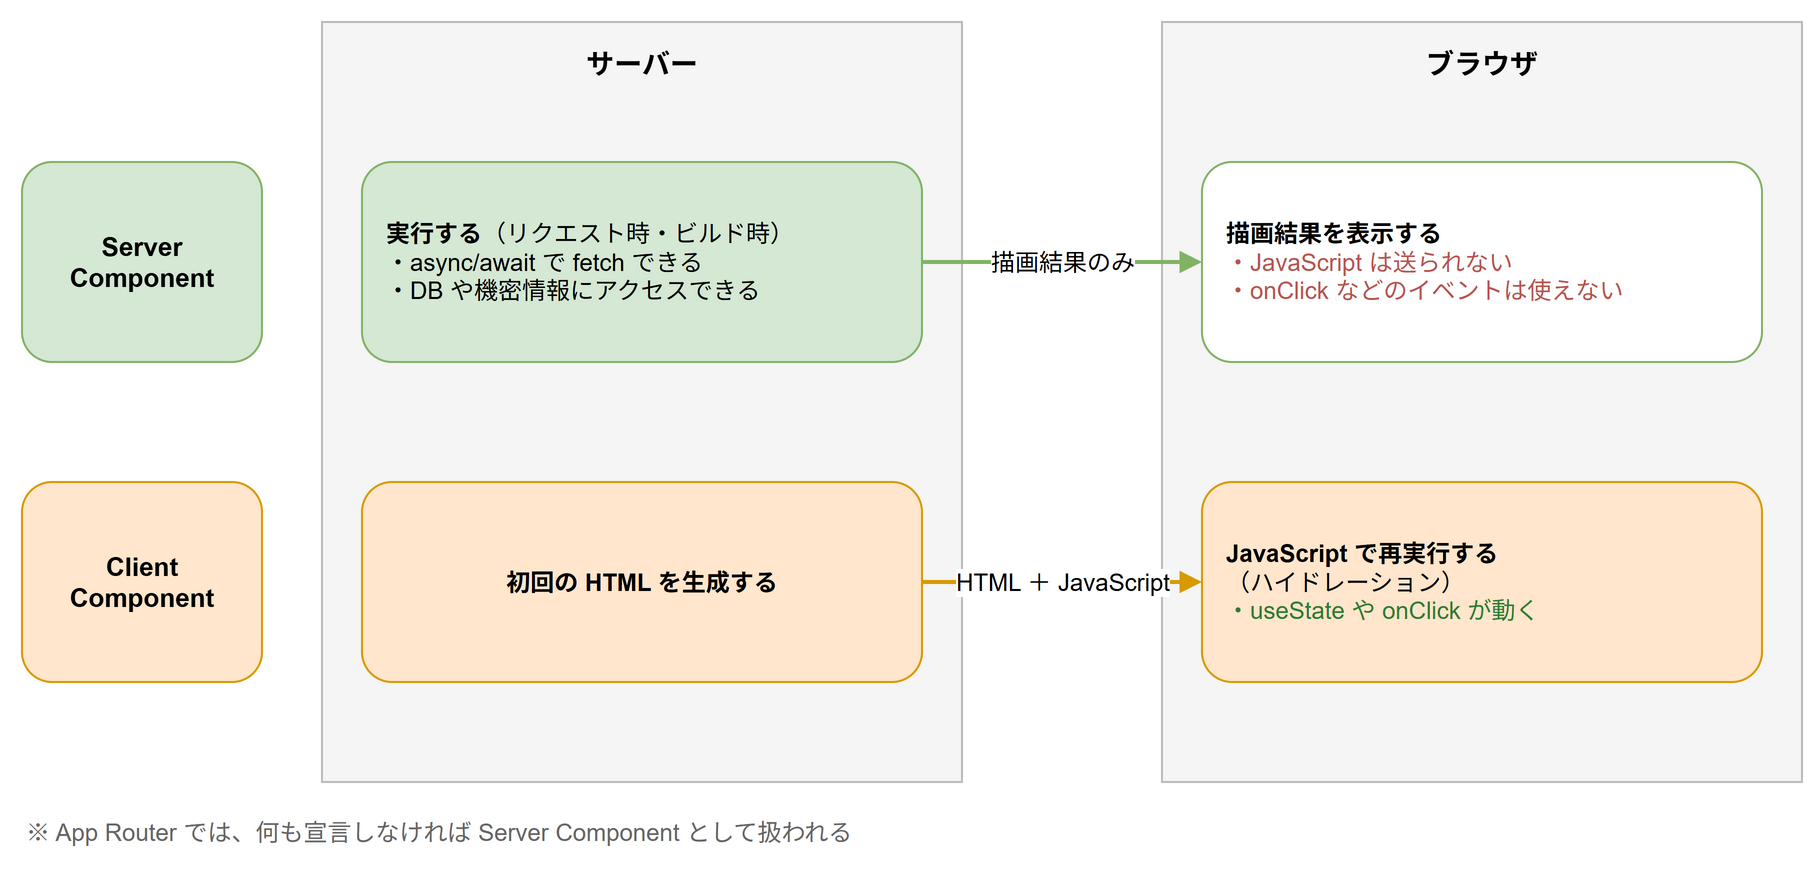

The diagram above was exported from draw.io. Its source (the exported page's mxGraphModel, read from the mxfile embedded in the PNG):
<mxGraphModel grid="1" gridSize="10" page="0" math="0" shadow="0">
  <root>
    <mxCell id="0" />
    <mxCell id="1" parent="0" />
    <mxCell id="laneS" value="サーバー" style="rounded=0;whiteSpace=wrap;html=1;fillColor=#f5f5f5;strokeColor=#bbbbbb;verticalAlign=top;fontStyle=1;fontSize=14;spacingTop=6;" vertex="1" parent="1">
      <mxGeometry x="170" y="20" width="320" height="380" as="geometry" />
    </mxCell>
    <mxCell id="laneB" value="ブラウザ" style="rounded=0;whiteSpace=wrap;html=1;fillColor=#f5f5f5;strokeColor=#bbbbbb;verticalAlign=top;fontStyle=1;fontSize=14;spacingTop=6;" vertex="1" parent="1">
      <mxGeometry x="590" y="20" width="320" height="380" as="geometry" />
    </mxCell>
    <mxCell id="rsc" value="&lt;b&gt;Server&lt;br&gt;Component&lt;/b&gt;" style="rounded=1;whiteSpace=wrap;html=1;fillColor=#d5e8d4;strokeColor=#82b366;fontSize=13;" vertex="1" parent="1">
      <mxGeometry x="20" y="90" width="120" height="100" as="geometry" />
    </mxCell>
    <mxCell id="rcc" value="&lt;b&gt;Client&lt;br&gt;Component&lt;/b&gt;" style="rounded=1;whiteSpace=wrap;html=1;fillColor=#ffe6cc;strokeColor=#d79b00;fontSize=13;" vertex="1" parent="1">
      <mxGeometry x="20" y="250" width="120" height="100" as="geometry" />
    </mxCell>
    <mxCell id="s1" value="&lt;b&gt;実行する&lt;/b&gt;（リクエスト時・ビルド時）&lt;br&gt;・async/await で fetch できる&lt;br&gt;・DB や機密情報にアクセスできる" style="rounded=1;whiteSpace=wrap;html=1;fillColor=#d5e8d4;strokeColor=#82b366;fontSize=12;align=left;spacingLeft=10;" vertex="1" parent="1">
      <mxGeometry x="190" y="90" width="280" height="100" as="geometry" />
    </mxCell>
    <mxCell id="b1" value="&lt;b&gt;描画結果を表示する&lt;/b&gt;&lt;br&gt;&lt;font color=&quot;#b85450&quot;&gt;・JavaScript は送られない&lt;br&gt;・onClick などのイベントは使えない&lt;/font&gt;" style="rounded=1;whiteSpace=wrap;html=1;fillColor=#ffffff;strokeColor=#82b366;fontSize=12;align=left;spacingLeft=10;" vertex="1" parent="1">
      <mxGeometry x="610" y="90" width="280" height="100" as="geometry" />
    </mxCell>
    <mxCell id="s2" value="&lt;b&gt;初回の HTML を生成する&lt;/b&gt;" style="rounded=1;whiteSpace=wrap;html=1;fillColor=#ffe6cc;strokeColor=#d79b00;fontSize=12;" vertex="1" parent="1">
      <mxGeometry x="190" y="250" width="280" height="100" as="geometry" />
    </mxCell>
    <mxCell id="b2" value="&lt;b&gt;JavaScript で再実行する&lt;/b&gt;&lt;br&gt;（ハイドレーション）&lt;br&gt;&lt;font color=&quot;#2e7d32&quot;&gt;・useState や onClick が動く&lt;/font&gt;" style="rounded=1;whiteSpace=wrap;html=1;fillColor=#ffe6cc;strokeColor=#d79b00;fontSize=12;align=left;spacingLeft=10;" vertex="1" parent="1">
      <mxGeometry x="610" y="250" width="280" height="100" as="geometry" />
    </mxCell>
    <mxCell id="e1" value="描画結果のみ" style="html=1;endArrow=block;endFill=1;strokeColor=#82b366;strokeWidth=2;fontSize=12;labelBackgroundColor=#ffffff;" edge="1" parent="1" source="s1" target="b1">
      <mxGeometry relative="1" as="geometry" />
    </mxCell>
    <mxCell id="e2" value="HTML ＋ JavaScript" style="html=1;endArrow=block;endFill=1;strokeColor=#d79b00;strokeWidth=2;fontSize=12;labelBackgroundColor=#ffffff;" edge="1" parent="1" source="s2" target="b2">
      <mxGeometry relative="1" as="geometry" />
    </mxCell>
    <mxCell id="note" value="※ App Router では、何も宣言しなければ Server Component として扱われる" style="text;html=1;align=left;verticalAlign=middle;fontSize=12;fontColor=#666666;" vertex="1" parent="1">
      <mxGeometry x="20" y="410" width="600" height="30" as="geometry" />
    </mxCell>
  </root>
</mxGraphModel>